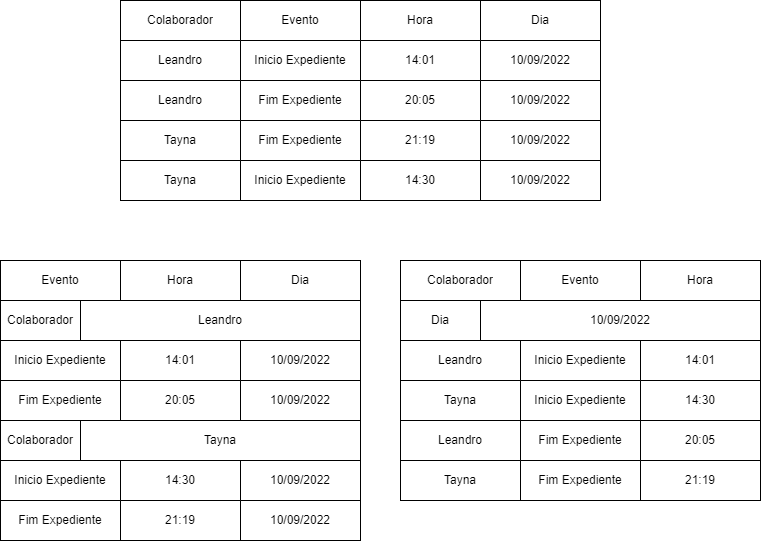

The diagram above was exported from draw.io. Its source (the exported page's mxGraphModel, read from the mxfile embedded in the PNG):
<mxGraphModel dx="1055" dy="322" grid="1" gridSize="10" guides="1" tooltips="1" connect="1" arrows="1" fold="1" page="1" pageScale="1" pageWidth="827" pageHeight="1169" math="0" shadow="0">
  <root>
    <mxCell id="0" />
    <mxCell id="1" parent="0" />
    <mxCell id="6" value="" style="shape=table;startSize=0;container=1;collapsible=0;childLayout=tableLayout;" parent="1" vertex="1">
      <mxGeometry x="240" y="20" width="480" height="200" as="geometry" />
    </mxCell>
    <mxCell id="7" value="" style="shape=partialRectangle;collapsible=0;dropTarget=0;pointerEvents=0;fillColor=none;top=0;left=0;bottom=0;right=0;points=[[0,0.5],[1,0.5]];portConstraint=eastwest;" parent="6" vertex="1">
      <mxGeometry width="480" height="40" as="geometry" />
    </mxCell>
    <mxCell id="8" value="Colaborador" style="shape=partialRectangle;html=1;whiteSpace=wrap;connectable=0;overflow=hidden;fillColor=none;top=0;left=0;bottom=0;right=0;pointerEvents=1;" parent="7" vertex="1">
      <mxGeometry width="120" height="40" as="geometry">
        <mxRectangle width="120" height="40" as="alternateBounds" />
      </mxGeometry>
    </mxCell>
    <mxCell id="9" value="Evento" style="shape=partialRectangle;html=1;whiteSpace=wrap;connectable=0;overflow=hidden;fillColor=none;top=0;left=0;bottom=0;right=0;pointerEvents=1;" parent="7" vertex="1">
      <mxGeometry x="120" width="120" height="40" as="geometry">
        <mxRectangle width="120" height="40" as="alternateBounds" />
      </mxGeometry>
    </mxCell>
    <mxCell id="10" value="Hora" style="shape=partialRectangle;html=1;whiteSpace=wrap;connectable=0;overflow=hidden;fillColor=none;top=0;left=0;bottom=0;right=0;pointerEvents=1;" parent="7" vertex="1">
      <mxGeometry x="240" width="120" height="40" as="geometry">
        <mxRectangle width="120" height="40" as="alternateBounds" />
      </mxGeometry>
    </mxCell>
    <mxCell id="32" value="Dia" style="shape=partialRectangle;html=1;whiteSpace=wrap;connectable=0;overflow=hidden;fillColor=none;top=0;left=0;bottom=0;right=0;pointerEvents=1;" parent="7" vertex="1">
      <mxGeometry x="360" width="120" height="40" as="geometry">
        <mxRectangle width="120" height="40" as="alternateBounds" />
      </mxGeometry>
    </mxCell>
    <mxCell id="11" value="" style="shape=partialRectangle;collapsible=0;dropTarget=0;pointerEvents=0;fillColor=none;top=0;left=0;bottom=0;right=0;points=[[0,0.5],[1,0.5]];portConstraint=eastwest;" parent="6" vertex="1">
      <mxGeometry y="40" width="480" height="40" as="geometry" />
    </mxCell>
    <mxCell id="12" value="Leandro" style="shape=partialRectangle;html=1;whiteSpace=wrap;connectable=0;overflow=hidden;fillColor=none;top=0;left=0;bottom=0;right=0;pointerEvents=1;" parent="11" vertex="1">
      <mxGeometry width="120" height="40" as="geometry">
        <mxRectangle width="120" height="40" as="alternateBounds" />
      </mxGeometry>
    </mxCell>
    <mxCell id="13" value="Inicio Expediente" style="shape=partialRectangle;html=1;whiteSpace=wrap;connectable=0;overflow=hidden;fillColor=none;top=0;left=0;bottom=0;right=0;pointerEvents=1;" parent="11" vertex="1">
      <mxGeometry x="120" width="120" height="40" as="geometry">
        <mxRectangle width="120" height="40" as="alternateBounds" />
      </mxGeometry>
    </mxCell>
    <mxCell id="14" value="14:01" style="shape=partialRectangle;html=1;whiteSpace=wrap;connectable=0;overflow=hidden;fillColor=none;top=0;left=0;bottom=0;right=0;pointerEvents=1;" parent="11" vertex="1">
      <mxGeometry x="240" width="120" height="40" as="geometry">
        <mxRectangle width="120" height="40" as="alternateBounds" />
      </mxGeometry>
    </mxCell>
    <mxCell id="33" value="10/09/2022" style="shape=partialRectangle;html=1;whiteSpace=wrap;connectable=0;overflow=hidden;fillColor=none;top=0;left=0;bottom=0;right=0;pointerEvents=1;" parent="11" vertex="1">
      <mxGeometry x="360" width="120" height="40" as="geometry">
        <mxRectangle width="120" height="40" as="alternateBounds" />
      </mxGeometry>
    </mxCell>
    <mxCell id="15" value="" style="shape=partialRectangle;collapsible=0;dropTarget=0;pointerEvents=0;fillColor=none;top=0;left=0;bottom=0;right=0;points=[[0,0.5],[1,0.5]];portConstraint=eastwest;" parent="6" vertex="1">
      <mxGeometry y="80" width="480" height="40" as="geometry" />
    </mxCell>
    <mxCell id="16" value="Leandro" style="shape=partialRectangle;html=1;whiteSpace=wrap;connectable=0;overflow=hidden;fillColor=none;top=0;left=0;bottom=0;right=0;pointerEvents=1;" parent="15" vertex="1">
      <mxGeometry width="120" height="40" as="geometry">
        <mxRectangle width="120" height="40" as="alternateBounds" />
      </mxGeometry>
    </mxCell>
    <mxCell id="17" value="Fim Expediente" style="shape=partialRectangle;html=1;whiteSpace=wrap;connectable=0;overflow=hidden;fillColor=none;top=0;left=0;bottom=0;right=0;pointerEvents=1;" parent="15" vertex="1">
      <mxGeometry x="120" width="120" height="40" as="geometry">
        <mxRectangle width="120" height="40" as="alternateBounds" />
      </mxGeometry>
    </mxCell>
    <mxCell id="18" value="20:05" style="shape=partialRectangle;html=1;whiteSpace=wrap;connectable=0;overflow=hidden;fillColor=none;top=0;left=0;bottom=0;right=0;pointerEvents=1;" parent="15" vertex="1">
      <mxGeometry x="240" width="120" height="40" as="geometry">
        <mxRectangle width="120" height="40" as="alternateBounds" />
      </mxGeometry>
    </mxCell>
    <mxCell id="34" value="10/09/2022" style="shape=partialRectangle;html=1;whiteSpace=wrap;connectable=0;overflow=hidden;fillColor=none;top=0;left=0;bottom=0;right=0;pointerEvents=1;" parent="15" vertex="1">
      <mxGeometry x="360" width="120" height="40" as="geometry">
        <mxRectangle width="120" height="40" as="alternateBounds" />
      </mxGeometry>
    </mxCell>
    <mxCell id="19" value="" style="shape=partialRectangle;collapsible=0;dropTarget=0;pointerEvents=0;fillColor=none;top=0;left=0;bottom=0;right=0;points=[[0,0.5],[1,0.5]];portConstraint=eastwest;" parent="6" vertex="1">
      <mxGeometry y="120" width="480" height="40" as="geometry" />
    </mxCell>
    <mxCell id="20" value="Tayna" style="shape=partialRectangle;html=1;whiteSpace=wrap;connectable=0;overflow=hidden;fillColor=none;top=0;left=0;bottom=0;right=0;pointerEvents=1;" parent="19" vertex="1">
      <mxGeometry width="120" height="40" as="geometry">
        <mxRectangle width="120" height="40" as="alternateBounds" />
      </mxGeometry>
    </mxCell>
    <mxCell id="21" value="Fim Expediente" style="shape=partialRectangle;html=1;whiteSpace=wrap;connectable=0;overflow=hidden;fillColor=none;top=0;left=0;bottom=0;right=0;pointerEvents=1;" parent="19" vertex="1">
      <mxGeometry x="120" width="120" height="40" as="geometry">
        <mxRectangle width="120" height="40" as="alternateBounds" />
      </mxGeometry>
    </mxCell>
    <mxCell id="22" value="21:19" style="shape=partialRectangle;html=1;whiteSpace=wrap;connectable=0;overflow=hidden;fillColor=none;top=0;left=0;bottom=0;right=0;pointerEvents=1;" parent="19" vertex="1">
      <mxGeometry x="240" width="120" height="40" as="geometry">
        <mxRectangle width="120" height="40" as="alternateBounds" />
      </mxGeometry>
    </mxCell>
    <mxCell id="35" value="&lt;span&gt;10/09/2022&lt;/span&gt;" style="shape=partialRectangle;html=1;whiteSpace=wrap;connectable=0;overflow=hidden;fillColor=none;top=0;left=0;bottom=0;right=0;pointerEvents=1;" parent="19" vertex="1">
      <mxGeometry x="360" width="120" height="40" as="geometry">
        <mxRectangle width="120" height="40" as="alternateBounds" />
      </mxGeometry>
    </mxCell>
    <mxCell id="23" value="" style="shape=partialRectangle;collapsible=0;dropTarget=0;pointerEvents=0;fillColor=none;top=0;left=0;bottom=0;right=0;points=[[0,0.5],[1,0.5]];portConstraint=eastwest;" parent="6" vertex="1">
      <mxGeometry y="160" width="480" height="40" as="geometry" />
    </mxCell>
    <mxCell id="24" value="Tayna" style="shape=partialRectangle;html=1;whiteSpace=wrap;connectable=0;overflow=hidden;fillColor=none;top=0;left=0;bottom=0;right=0;pointerEvents=1;" parent="23" vertex="1">
      <mxGeometry width="120" height="40" as="geometry">
        <mxRectangle width="120" height="40" as="alternateBounds" />
      </mxGeometry>
    </mxCell>
    <mxCell id="25" value="Inicio Expediente" style="shape=partialRectangle;html=1;whiteSpace=wrap;connectable=0;overflow=hidden;fillColor=none;top=0;left=0;bottom=0;right=0;pointerEvents=1;" parent="23" vertex="1">
      <mxGeometry x="120" width="120" height="40" as="geometry">
        <mxRectangle width="120" height="40" as="alternateBounds" />
      </mxGeometry>
    </mxCell>
    <mxCell id="26" value="14:30" style="shape=partialRectangle;html=1;whiteSpace=wrap;connectable=0;overflow=hidden;fillColor=none;top=0;left=0;bottom=0;right=0;pointerEvents=1;" parent="23" vertex="1">
      <mxGeometry x="240" width="120" height="40" as="geometry">
        <mxRectangle width="120" height="40" as="alternateBounds" />
      </mxGeometry>
    </mxCell>
    <mxCell id="36" value="&lt;span&gt;10/09/2022&lt;/span&gt;" style="shape=partialRectangle;html=1;whiteSpace=wrap;connectable=0;overflow=hidden;fillColor=none;top=0;left=0;bottom=0;right=0;pointerEvents=1;" parent="23" vertex="1">
      <mxGeometry x="360" width="120" height="40" as="geometry">
        <mxRectangle width="120" height="40" as="alternateBounds" />
      </mxGeometry>
    </mxCell>
    <mxCell id="37" value="" style="shape=table;startSize=0;container=1;collapsible=0;childLayout=tableLayout;" parent="1" vertex="1">
      <mxGeometry x="120" y="360" width="360" height="80" as="geometry" />
    </mxCell>
    <mxCell id="43" value="" style="shape=partialRectangle;collapsible=0;dropTarget=0;pointerEvents=0;fillColor=none;top=0;left=0;bottom=0;right=0;points=[[0,0.5],[1,0.5]];portConstraint=eastwest;" parent="37" vertex="1">
      <mxGeometry width="360" height="40" as="geometry" />
    </mxCell>
    <mxCell id="45" value="Inicio Expediente" style="shape=partialRectangle;html=1;whiteSpace=wrap;connectable=0;overflow=hidden;fillColor=none;top=0;left=0;bottom=0;right=0;pointerEvents=1;" parent="43" vertex="1">
      <mxGeometry width="120" height="40" as="geometry">
        <mxRectangle width="120" height="40" as="alternateBounds" />
      </mxGeometry>
    </mxCell>
    <mxCell id="46" value="14:01" style="shape=partialRectangle;html=1;whiteSpace=wrap;connectable=0;overflow=hidden;fillColor=none;top=0;left=0;bottom=0;right=0;pointerEvents=1;" parent="43" vertex="1">
      <mxGeometry x="120" width="120" height="40" as="geometry">
        <mxRectangle width="120" height="40" as="alternateBounds" />
      </mxGeometry>
    </mxCell>
    <mxCell id="47" value="10/09/2022" style="shape=partialRectangle;html=1;whiteSpace=wrap;connectable=0;overflow=hidden;fillColor=none;top=0;left=0;bottom=0;right=0;pointerEvents=1;" parent="43" vertex="1">
      <mxGeometry x="240" width="120" height="40" as="geometry">
        <mxRectangle width="120" height="40" as="alternateBounds" />
      </mxGeometry>
    </mxCell>
    <mxCell id="48" value="" style="shape=partialRectangle;collapsible=0;dropTarget=0;pointerEvents=0;fillColor=none;top=0;left=0;bottom=0;right=0;points=[[0,0.5],[1,0.5]];portConstraint=eastwest;" parent="37" vertex="1">
      <mxGeometry y="40" width="360" height="40" as="geometry" />
    </mxCell>
    <mxCell id="50" value="Fim Expediente" style="shape=partialRectangle;html=1;whiteSpace=wrap;connectable=0;overflow=hidden;fillColor=none;top=0;left=0;bottom=0;right=0;pointerEvents=1;" parent="48" vertex="1">
      <mxGeometry width="120" height="40" as="geometry">
        <mxRectangle width="120" height="40" as="alternateBounds" />
      </mxGeometry>
    </mxCell>
    <mxCell id="51" value="20:05" style="shape=partialRectangle;html=1;whiteSpace=wrap;connectable=0;overflow=hidden;fillColor=none;top=0;left=0;bottom=0;right=0;pointerEvents=1;" parent="48" vertex="1">
      <mxGeometry x="120" width="120" height="40" as="geometry">
        <mxRectangle width="120" height="40" as="alternateBounds" />
      </mxGeometry>
    </mxCell>
    <mxCell id="52" value="10/09/2022" style="shape=partialRectangle;html=1;whiteSpace=wrap;connectable=0;overflow=hidden;fillColor=none;top=0;left=0;bottom=0;right=0;pointerEvents=1;" parent="48" vertex="1">
      <mxGeometry x="240" width="120" height="40" as="geometry">
        <mxRectangle width="120" height="40" as="alternateBounds" />
      </mxGeometry>
    </mxCell>
    <mxCell id="64" value="" style="shape=table;startSize=0;container=1;collapsible=0;childLayout=tableLayout;" parent="1" vertex="1">
      <mxGeometry x="120" y="480" width="360" height="80" as="geometry" />
    </mxCell>
    <mxCell id="77" value="" style="shape=partialRectangle;collapsible=0;dropTarget=0;pointerEvents=0;fillColor=none;top=0;left=0;bottom=0;right=0;points=[[0,0.5],[1,0.5]];portConstraint=eastwest;" parent="64" vertex="1">
      <mxGeometry width="360" height="40" as="geometry" />
    </mxCell>
    <mxCell id="78" value="Inicio Expediente" style="shape=partialRectangle;html=1;whiteSpace=wrap;connectable=0;overflow=hidden;fillColor=none;top=0;left=0;bottom=0;right=0;pointerEvents=1;" parent="77" vertex="1">
      <mxGeometry width="120" height="40" as="geometry">
        <mxRectangle width="120" height="40" as="alternateBounds" />
      </mxGeometry>
    </mxCell>
    <mxCell id="79" value="14:30" style="shape=partialRectangle;html=1;whiteSpace=wrap;connectable=0;overflow=hidden;fillColor=none;top=0;left=0;bottom=0;right=0;pointerEvents=1;" parent="77" vertex="1">
      <mxGeometry x="120" width="120" height="40" as="geometry">
        <mxRectangle width="120" height="40" as="alternateBounds" />
      </mxGeometry>
    </mxCell>
    <mxCell id="80" value="&lt;span&gt;10/09/2022&lt;/span&gt;" style="shape=partialRectangle;html=1;whiteSpace=wrap;connectable=0;overflow=hidden;fillColor=none;top=0;left=0;bottom=0;right=0;pointerEvents=1;" parent="77" vertex="1">
      <mxGeometry x="240" width="120" height="40" as="geometry">
        <mxRectangle width="120" height="40" as="alternateBounds" />
      </mxGeometry>
    </mxCell>
    <mxCell id="81" value="" style="shape=partialRectangle;collapsible=0;dropTarget=0;pointerEvents=0;fillColor=none;top=0;left=0;bottom=0;right=0;points=[[0,0.5],[1,0.5]];portConstraint=eastwest;" parent="64" vertex="1">
      <mxGeometry y="40" width="360" height="40" as="geometry" />
    </mxCell>
    <mxCell id="82" value="Fim Expediente" style="shape=partialRectangle;html=1;whiteSpace=wrap;connectable=0;overflow=hidden;fillColor=none;top=0;left=0;bottom=0;right=0;pointerEvents=1;" parent="81" vertex="1">
      <mxGeometry width="120" height="40" as="geometry">
        <mxRectangle width="120" height="40" as="alternateBounds" />
      </mxGeometry>
    </mxCell>
    <mxCell id="83" value="21:19" style="shape=partialRectangle;html=1;whiteSpace=wrap;connectable=0;overflow=hidden;fillColor=none;top=0;left=0;bottom=0;right=0;pointerEvents=1;" parent="81" vertex="1">
      <mxGeometry x="120" width="120" height="40" as="geometry">
        <mxRectangle width="120" height="40" as="alternateBounds" />
      </mxGeometry>
    </mxCell>
    <mxCell id="84" value="&lt;span&gt;10/09/2022&lt;/span&gt;" style="shape=partialRectangle;html=1;whiteSpace=wrap;connectable=0;overflow=hidden;fillColor=none;top=0;left=0;bottom=0;right=0;pointerEvents=1;" parent="81" vertex="1">
      <mxGeometry x="240" width="120" height="40" as="geometry">
        <mxRectangle width="120" height="40" as="alternateBounds" />
      </mxGeometry>
    </mxCell>
    <mxCell id="85" value="Colaborador" style="rounded=0;whiteSpace=wrap;html=1;" parent="1" vertex="1">
      <mxGeometry x="120" y="440" width="80" height="40" as="geometry" />
    </mxCell>
    <mxCell id="87" value="Tayna" style="rounded=0;whiteSpace=wrap;html=1;" parent="1" vertex="1">
      <mxGeometry x="200" y="440" width="280" height="40" as="geometry" />
    </mxCell>
    <mxCell id="88" value="" style="shape=table;startSize=0;container=1;collapsible=0;childLayout=tableLayout;" parent="1" vertex="1">
      <mxGeometry x="120" y="280" width="360" height="40" as="geometry" />
    </mxCell>
    <mxCell id="93" value="" style="shape=partialRectangle;collapsible=0;dropTarget=0;pointerEvents=0;fillColor=none;top=0;left=0;bottom=0;right=0;points=[[0,0.5],[1,0.5]];portConstraint=eastwest;" parent="88" vertex="1">
      <mxGeometry width="360" height="40" as="geometry" />
    </mxCell>
    <mxCell id="94" value="Evento" style="shape=partialRectangle;html=1;whiteSpace=wrap;connectable=0;overflow=hidden;fillColor=none;top=0;left=0;bottom=0;right=0;pointerEvents=1;" parent="93" vertex="1">
      <mxGeometry width="120" height="40" as="geometry">
        <mxRectangle width="120" height="40" as="alternateBounds" />
      </mxGeometry>
    </mxCell>
    <mxCell id="95" value="Hora" style="shape=partialRectangle;html=1;whiteSpace=wrap;connectable=0;overflow=hidden;fillColor=none;top=0;left=0;bottom=0;right=0;pointerEvents=1;" parent="93" vertex="1">
      <mxGeometry x="120" width="120" height="40" as="geometry">
        <mxRectangle width="120" height="40" as="alternateBounds" />
      </mxGeometry>
    </mxCell>
    <mxCell id="96" value="Dia" style="shape=partialRectangle;html=1;whiteSpace=wrap;connectable=0;overflow=hidden;fillColor=none;top=0;left=0;bottom=0;right=0;pointerEvents=1;" parent="93" vertex="1">
      <mxGeometry x="240" width="120" height="40" as="geometry">
        <mxRectangle width="120" height="40" as="alternateBounds" />
      </mxGeometry>
    </mxCell>
    <mxCell id="97" value="Colaborador" style="rounded=0;whiteSpace=wrap;html=1;" parent="1" vertex="1">
      <mxGeometry x="120" y="320" width="80" height="40" as="geometry" />
    </mxCell>
    <mxCell id="98" value="Leandro" style="rounded=0;whiteSpace=wrap;html=1;" parent="1" vertex="1">
      <mxGeometry x="200" y="320" width="280" height="40" as="geometry" />
    </mxCell>
    <mxCell id="99" value="" style="shape=table;startSize=0;container=1;collapsible=0;childLayout=tableLayout;" parent="1" vertex="1">
      <mxGeometry x="520" y="360" width="360" height="80" as="geometry" />
    </mxCell>
    <mxCell id="100" value="" style="shape=partialRectangle;collapsible=0;dropTarget=0;pointerEvents=0;fillColor=none;top=0;left=0;bottom=0;right=0;points=[[0,0.5],[1,0.5]];portConstraint=eastwest;" parent="99" vertex="1">
      <mxGeometry width="360" height="40" as="geometry" />
    </mxCell>
    <mxCell id="101" value="Leandro" style="shape=partialRectangle;html=1;whiteSpace=wrap;connectable=0;overflow=hidden;fillColor=none;top=0;left=0;bottom=0;right=0;pointerEvents=1;" parent="100" vertex="1">
      <mxGeometry width="120" height="40" as="geometry">
        <mxRectangle width="120" height="40" as="alternateBounds" />
      </mxGeometry>
    </mxCell>
    <mxCell id="102" value="Inicio Expediente" style="shape=partialRectangle;html=1;whiteSpace=wrap;connectable=0;overflow=hidden;fillColor=none;top=0;left=0;bottom=0;right=0;pointerEvents=1;" parent="100" vertex="1">
      <mxGeometry x="120" width="120" height="40" as="geometry">
        <mxRectangle width="120" height="40" as="alternateBounds" />
      </mxGeometry>
    </mxCell>
    <mxCell id="103" value="14:01" style="shape=partialRectangle;html=1;whiteSpace=wrap;connectable=0;overflow=hidden;fillColor=none;top=0;left=0;bottom=0;right=0;pointerEvents=1;" parent="100" vertex="1">
      <mxGeometry x="240" width="120" height="40" as="geometry">
        <mxRectangle width="120" height="40" as="alternateBounds" />
      </mxGeometry>
    </mxCell>
    <mxCell id="104" value="" style="shape=partialRectangle;collapsible=0;dropTarget=0;pointerEvents=0;fillColor=none;top=0;left=0;bottom=0;right=0;points=[[0,0.5],[1,0.5]];portConstraint=eastwest;" parent="99" vertex="1">
      <mxGeometry y="40" width="360" height="40" as="geometry" />
    </mxCell>
    <mxCell id="105" value="Tayna" style="shape=partialRectangle;html=1;whiteSpace=wrap;connectable=0;overflow=hidden;fillColor=none;top=0;left=0;bottom=0;right=0;pointerEvents=1;" parent="104" vertex="1">
      <mxGeometry width="120" height="40" as="geometry">
        <mxRectangle width="120" height="40" as="alternateBounds" />
      </mxGeometry>
    </mxCell>
    <mxCell id="106" value="Inicio Expediente" style="shape=partialRectangle;html=1;whiteSpace=wrap;connectable=0;overflow=hidden;fillColor=none;top=0;left=0;bottom=0;right=0;pointerEvents=1;" parent="104" vertex="1">
      <mxGeometry x="120" width="120" height="40" as="geometry">
        <mxRectangle width="120" height="40" as="alternateBounds" />
      </mxGeometry>
    </mxCell>
    <mxCell id="107" value="14:30" style="shape=partialRectangle;html=1;whiteSpace=wrap;connectable=0;overflow=hidden;fillColor=none;top=0;left=0;bottom=0;right=0;pointerEvents=1;" parent="104" vertex="1">
      <mxGeometry x="240" width="120" height="40" as="geometry">
        <mxRectangle width="120" height="40" as="alternateBounds" />
      </mxGeometry>
    </mxCell>
    <mxCell id="108" value="" style="shape=table;startSize=0;container=1;collapsible=0;childLayout=tableLayout;" parent="1" vertex="1">
      <mxGeometry x="520" y="440" width="360" height="80" as="geometry" />
    </mxCell>
    <mxCell id="113" value="" style="shape=partialRectangle;collapsible=0;dropTarget=0;pointerEvents=0;fillColor=none;top=0;left=0;bottom=0;right=0;points=[[0,0.5],[1,0.5]];portConstraint=eastwest;" parent="108" vertex="1">
      <mxGeometry width="360" height="40" as="geometry" />
    </mxCell>
    <mxCell id="114" value="Leandro" style="shape=partialRectangle;html=1;whiteSpace=wrap;connectable=0;overflow=hidden;fillColor=none;top=0;left=0;bottom=0;right=0;pointerEvents=1;" parent="113" vertex="1">
      <mxGeometry width="120" height="40" as="geometry">
        <mxRectangle width="120" height="40" as="alternateBounds" />
      </mxGeometry>
    </mxCell>
    <mxCell id="115" value="Fim Expediente" style="shape=partialRectangle;html=1;whiteSpace=wrap;connectable=0;overflow=hidden;fillColor=none;top=0;left=0;bottom=0;right=0;pointerEvents=1;" parent="113" vertex="1">
      <mxGeometry x="120" width="120" height="40" as="geometry">
        <mxRectangle width="120" height="40" as="alternateBounds" />
      </mxGeometry>
    </mxCell>
    <mxCell id="116" value="&lt;span&gt;20:05&lt;/span&gt;" style="shape=partialRectangle;html=1;whiteSpace=wrap;connectable=0;overflow=hidden;fillColor=none;top=0;left=0;bottom=0;right=0;pointerEvents=1;" parent="113" vertex="1">
      <mxGeometry x="240" width="120" height="40" as="geometry">
        <mxRectangle width="120" height="40" as="alternateBounds" />
      </mxGeometry>
    </mxCell>
    <mxCell id="117" value="" style="shape=partialRectangle;collapsible=0;dropTarget=0;pointerEvents=0;fillColor=none;top=0;left=0;bottom=0;right=0;points=[[0,0.5],[1,0.5]];portConstraint=eastwest;" parent="108" vertex="1">
      <mxGeometry y="40" width="360" height="40" as="geometry" />
    </mxCell>
    <mxCell id="118" value="Tayna" style="shape=partialRectangle;html=1;whiteSpace=wrap;connectable=0;overflow=hidden;fillColor=none;top=0;left=0;bottom=0;right=0;pointerEvents=1;" parent="117" vertex="1">
      <mxGeometry width="120" height="40" as="geometry">
        <mxRectangle width="120" height="40" as="alternateBounds" />
      </mxGeometry>
    </mxCell>
    <mxCell id="119" value="Fim Expediente" style="shape=partialRectangle;html=1;whiteSpace=wrap;connectable=0;overflow=hidden;fillColor=none;top=0;left=0;bottom=0;right=0;pointerEvents=1;" parent="117" vertex="1">
      <mxGeometry x="120" width="120" height="40" as="geometry">
        <mxRectangle width="120" height="40" as="alternateBounds" />
      </mxGeometry>
    </mxCell>
    <mxCell id="120" value="&lt;span&gt;21:19&lt;/span&gt;" style="shape=partialRectangle;html=1;whiteSpace=wrap;connectable=0;overflow=hidden;fillColor=none;top=0;left=0;bottom=0;right=0;pointerEvents=1;" parent="117" vertex="1">
      <mxGeometry x="240" width="120" height="40" as="geometry">
        <mxRectangle width="120" height="40" as="alternateBounds" />
      </mxGeometry>
    </mxCell>
    <mxCell id="123" value="" style="shape=table;startSize=0;container=1;collapsible=0;childLayout=tableLayout;" parent="1" vertex="1">
      <mxGeometry x="520" y="280" width="360" height="40" as="geometry" />
    </mxCell>
    <mxCell id="124" value="" style="shape=partialRectangle;collapsible=0;dropTarget=0;pointerEvents=0;fillColor=none;top=0;left=0;bottom=0;right=0;points=[[0,0.5],[1,0.5]];portConstraint=eastwest;" parent="123" vertex="1">
      <mxGeometry width="360" height="40" as="geometry" />
    </mxCell>
    <mxCell id="125" value="Colaborador" style="shape=partialRectangle;html=1;whiteSpace=wrap;connectable=0;overflow=hidden;fillColor=none;top=0;left=0;bottom=0;right=0;pointerEvents=1;" parent="124" vertex="1">
      <mxGeometry width="120" height="40" as="geometry">
        <mxRectangle width="120" height="40" as="alternateBounds" />
      </mxGeometry>
    </mxCell>
    <mxCell id="126" value="Evento" style="shape=partialRectangle;html=1;whiteSpace=wrap;connectable=0;overflow=hidden;fillColor=none;top=0;left=0;bottom=0;right=0;pointerEvents=1;" parent="124" vertex="1">
      <mxGeometry x="120" width="120" height="40" as="geometry">
        <mxRectangle width="120" height="40" as="alternateBounds" />
      </mxGeometry>
    </mxCell>
    <mxCell id="127" value="Hora" style="shape=partialRectangle;html=1;whiteSpace=wrap;connectable=0;overflow=hidden;fillColor=none;top=0;left=0;bottom=0;right=0;pointerEvents=1;" parent="124" vertex="1">
      <mxGeometry x="240" width="120" height="40" as="geometry">
        <mxRectangle width="120" height="40" as="alternateBounds" />
      </mxGeometry>
    </mxCell>
    <mxCell id="128" value="Dia" style="rounded=0;whiteSpace=wrap;html=1;" parent="1" vertex="1">
      <mxGeometry x="520" y="320" width="80" height="40" as="geometry" />
    </mxCell>
    <mxCell id="129" value="10/09/2022" style="rounded=0;whiteSpace=wrap;html=1;" parent="1" vertex="1">
      <mxGeometry x="600" y="320" width="280" height="40" as="geometry" />
    </mxCell>
  </root>
</mxGraphModel>